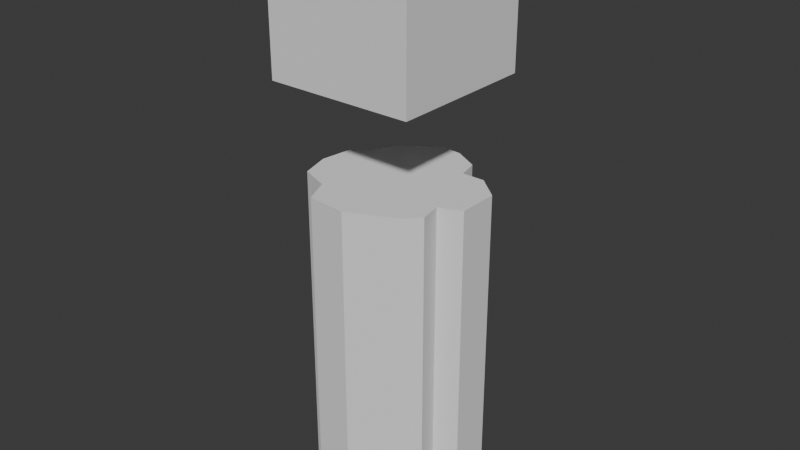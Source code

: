# Source: rock-column.blend  (saved by Blender 4.3.34; exported with 4.5.12 LTS)
import bpy
from mathutils import Matrix  # noqa: F401  (used for matrix-valued properties, if any)

bpy.ops.wm.read_factory_settings(use_empty=True)
scene = bpy.context.scene
scene.name = 'Scene'

# ---- collections
col_collection = bpy.data.collections.new('Collection'); scene.collection.children.link(col_collection)

# ---- world
world_world = bpy.data.worlds.new('World'); scene.world = world_world
world_world.use_nodes = True; world_world.node_tree.nodes.clear()
_N = world_world.node_tree.nodes; _L = world_world.node_tree.links
n0 = _N.new('ShaderNodeOutputWorld'); n0.name = 'World Output'; n0.location = (300, 300)
n1 = _N.new('ShaderNodeBackground'); n1.name = 'Background'; n1.location = (10, 300)
n1.inputs[0].default_value = (0.05088, 0.05088, 0.05088, 1.0)
_L.new(n1.outputs[0], n0.inputs[0])
n0.is_active_output = True
world_world.color = (0.05088, 0.05088, 0.05088)
world_world.sun_shadow_jitter_overblur = 0.0

# ---- meshes
me_icosphere = bpy.data.meshes.new('Icosphere')
me_icosphere.from_pydata([(-0.2703, 0.9965, -2.67), (-0.6352, 0.7295, -2.67), (-0.7599, 0.4357, -2.67), (-0.9602, 0.3155, -2.67), (-1.022, -0.1029, -2.67), (-0.9157, -0.4812, -2.67), (-0.5462, -0.6236, -2.67), (-0.4038, -0.953, -2.67), (0.09027, -0.9975, -2.67), (0.6823, -0.726, -2.67), (0.8603, -0.5391, -2.67), (0.8113, -0.2631, -2.67), (1.092, -0.1474, -2.67), (1.096, 0.36, -2.67), (0.7891, 0.6226, -2.67), (0.4998, 0.6226, -2.67), (0.4375, 0.8853, -2.67), (0.117, 1.063, -2.67), (-0.2258, 1.09, -2.67), (-0.2703, 0.9965, 0.0004343), (-0.6352, 0.7295, 0.0004343), (-0.7599, 0.4357, 0.0004343), (-0.9602, 0.3155, 0.0004343), (-1.022, -0.1029, 0.0004343), (-0.9157, -0.4812, 0.0004343), (-0.5462, -0.6236, 0.0004343), (-0.4038, -0.953, 0.0004343), (0.09027, -0.9975, 0.0004343), (0.6823, -0.726, 0.0004343), (0.8603, -0.5391, 0.0004343), (0.8113, -0.2631, 0.0004343), (1.092, -0.1474, 0.0004343), (1.096, 0.36, 0.0004343), (0.7891, 0.6226, 0.0004343), (0.4998, 0.6226, 0.0004343), (0.4375, 0.8853, 0.0004343), (0.117, 1.063, 0.0004343), (-0.2258, 1.09, 0.0004343)], [], [(1, 0, 18, 17, 16, 15, 14, 13, 12, 11, 10, 9, 8, 7, 6, 5, 4, 3, 2), (20, 21, 22, 23, 24, 25, 26, 27, 28, 29, 30, 31, 32, 33, 34, 35, 36, 37, 19), (10, 29, 28, 9), (3, 22, 21, 2), (18, 37, 36, 17), (11, 30, 29, 10), (4, 23, 22, 3), (0, 19, 37, 18), (12, 31, 30, 11), (5, 24, 23, 4), (13, 32, 31, 12), (6, 25, 24, 5), (14, 33, 32, 13), (7, 26, 25, 6), (15, 34, 33, 14), (8, 27, 26, 7), (1, 20, 19, 0), (16, 35, 34, 15), (9, 28, 27, 8), (2, 21, 20, 1), (17, 36, 35, 16)])
_uv = me_icosphere.uv_layers.new(name='UVMap')
_uv.uv.foreach_set('vector', [0.0, 0.0, 0.0, 0.0, 0.0, 0.0, 0.0, 0.0, 0.0, 0.0, 0.0, 0.0, 0.0, 0.0, 0.0, 0.0, 0.0, 0.0, 0.0, 0.0, 0.0, 0.0, 0.0, 0.0, 0.0, 0.0, 0.0, 0.0, 0.0, 0.0, 0.0, 0.0, 0.0, 0.0, 0.0, 0.0, 0.0, 0.0, 0.0, 0.0, 0.0, 0.0, 0.0, 0.0, 0.0, 0.0, 0.0, 0.0, 0.0, 0.0, 0.0, 0.0, 0.0, 0.0, 0.0, 0.0, 0.0, 0.0, 0.0, 0.0, 0.0, 0.0, 0.0, 0.0, 0.0, 0.0, 0.0, 0.0, 0.0, 0.0, 0.0, 0.0, 0.0, 0.0, 0.0, 0.0, 0.0, 0.0, 0.0, 0.0, 0.0, 0.0, 0.0, 0.0, 0.0, 0.0, 0.0, 0.0, 0.0, 0.0, 0.0, 0.0, 0.0, 0.0, 0.0, 0.0, 0.0, 0.0, 0.0, 0.0, 0.0, 0.0, 0.0, 0.0, 0.0, 0.0, 0.0, 0.0, 0.0, 0.0, 0.0, 0.0, 0.0, 0.0, 0.0, 0.0, 0.0, 0.0, 0.0, 0.0, 0.0, 0.0, 0.0, 0.0, 0.0, 0.0, 0.0, 0.0, 0.0, 0.0, 0.0, 0.0, 0.0, 0.0, 0.0, 0.0, 0.0, 0.0, 0.0, 0.0, 0.0, 0.0, 0.0, 0.0, 0.0, 0.0, 0.0, 0.0, 0.0, 0.0, 0.0, 0.0, 0.0, 0.0, 0.0, 0.0, 0.0, 0.0, 0.0, 0.0, 0.0, 0.0, 0.0, 0.0, 0.0, 0.0, 0.0, 0.0, 0.0, 0.0, 0.0, 0.0, 0.0, 0.0, 0.0, 0.0, 0.0, 0.0, 0.0, 0.0, 0.0, 0.0, 0.0, 0.0, 0.0, 0.0, 0.0, 0.0, 0.0, 0.0, 0.0, 0.0, 0.0, 0.0, 0.0, 0.0, 0.0, 0.0, 0.0, 0.0, 0.0, 0.0, 0.0, 0.0, 0.0, 0.0, 0.0, 0.0, 0.0, 0.0, 0.0, 0.0, 0.0, 0.0, 0.0, 0.0, 0.0, 0.0, 0.0, 0.0, 0.0, 0.0, 0.0, 0.0, 0.0, 0.0, 0.0, 0.0])
me_icosphere.update()
me_cube_001 = bpy.data.meshes.new('Cube.001')
me_cube_001.from_pydata([(-1.0, -1.0, -1.0), (-1.0, -1.0, 1.0), (-1.0, 1.0, -1.0), (-1.0, 1.0, 1.0), (1.0, -1.0, -1.0), (1.0, -1.0, 1.0), (1.0, 1.0, -1.0), (1.0, 1.0, 1.0)], [], [(0, 1, 3, 2), (2, 3, 7, 6), (6, 7, 5, 4), (4, 5, 1, 0), (2, 6, 4, 0), (7, 3, 1, 5)])
_uv = me_cube_001.uv_layers.new(name='UVMap')
_uv.uv.foreach_set('vector', [0.375, 0.0, 0.625, 0.0, 0.625, 0.25, 0.375, 0.25, 0.375, 0.25, 0.625, 0.25, 0.625, 0.5, 0.375, 0.5, 0.375, 0.5, 0.625, 0.5, 0.625, 0.75, 0.375, 0.75, 0.375, 0.75, 0.625, 0.75, 0.625, 1.0, 0.375, 1.0, 0.125, 0.5, 0.375, 0.5, 0.375, 0.75, 0.125, 0.75, 0.625, 0.5, 0.875, 0.5, 0.875, 0.75, 0.625, 0.75])
me_cube_001.update()

# ---- objects
ob_rock_column = bpy.data.objects.new('Rock-Column', me_icosphere)
ob_cube = bpy.data.objects.new('Cube', me_cube_001)

# ---- transforms, parenting, visibility, modifiers, constraints
ob_rock_column.location = (0.0, 0.0, 0.007841)
ob_rock_column.scale = (2.873, 2.873, 4.596)
ob_cube.location = (0.0, 0.0, 6.211)
ob_cube.scale = (2.684, 2.684, 2.684)

# ---- collection membership
col_collection.objects.link(ob_rock_column)
col_collection.objects.link(ob_cube)

# ---- scene / render settings (as saved in the file)
scene.frame_start = 1; scene.frame_end = 250; scene.frame_set(1)
scene.render.engine = 'BLENDER_EEVEE_NEXT'
bpy.context.view_layer.update()

# ---- added for rendering (the .blend has no active camera and no usable light): camera, sun
cam_auto = bpy.data.cameras.new('AutoCamera')
cam_auto.lens = 50.0
cam_auto.sensor_width = 36.0
cam_auto.clip_end = 1000.0
ob_auto_camera = bpy.data.objects.new('AutoCamera', cam_auto)
scene.collection.objects.link(ob_auto_camera)
ob_auto_camera.location = (21.2199, -25.204, 15.206)
ob_auto_camera.rotation_euler = (1.09748, -7.21219e-08, 0.694738)
scene.camera = ob_auto_camera
light_auto_sun = bpy.data.lights.new('AutoSun', 'SUN')
light_auto_sun.energy = 3.0
light_auto_sun.angle = 0.0523599
ob_auto_sun = bpy.data.objects.new('AutoSun', light_auto_sun)
scene.collection.objects.link(ob_auto_sun)
ob_auto_sun.rotation_euler = (0.872665, 0.174533, 0.523599)
bpy.context.view_layer.update()
